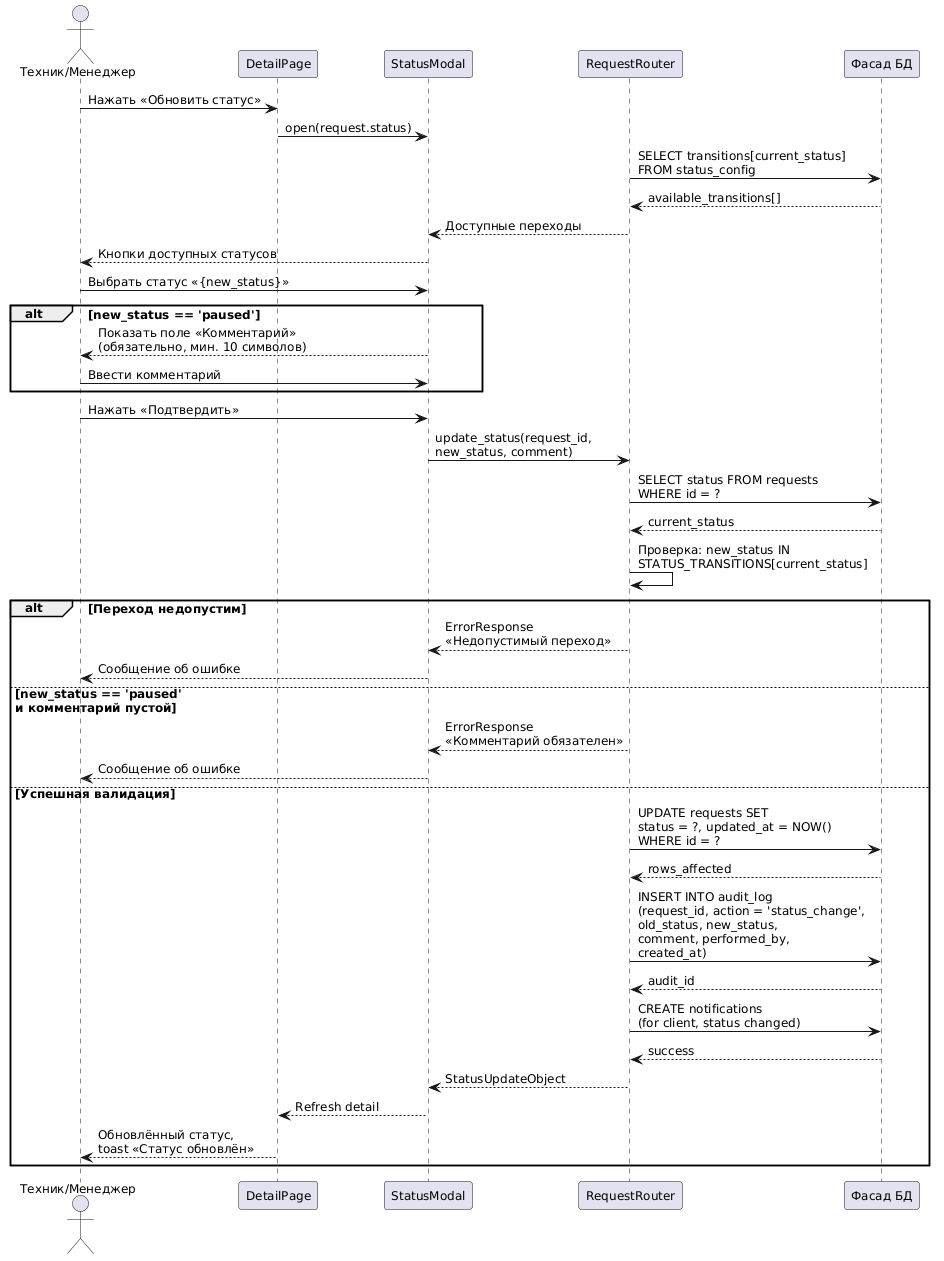

The diagram above was rendered by PlantUML. Its source (embedded in the PNG):
@startuml
skinparam defaultFontSize 12
skinparam defaultFontName "Segoe UI"
skinparam lifelinestrategy solid

actor "Техник/Менеджер" as User
participant "DetailPage" as Page
participant "StatusModal" as Modal
participant "RequestRouter" as Router
participant "Фасад БД" as DB

User -> Page : Нажать «Обновить статус»
Page -> Modal : open(request.status)

Router -> DB : SELECT transitions[current_status]\nFROM status_config
DB --> Router : available_transitions[]
Router --> Modal : Доступные переходы
Modal --> User : Кнопки доступных статусов

User -> Modal : Выбрать статус «{new_status}»

alt new_status == 'paused'
    Modal --> User : Показать поле «Комментарий»\n(обязательно, мин. 10 символов)
    User -> Modal : Ввести комментарий
end

User -> Modal : Нажать «Подтвердить»
Modal -> Router : update_status(request_id,\nnew_status, comment)

Router -> DB : SELECT status FROM requests\nWHERE id = ?
DB --> Router : current_status

Router -> Router : Проверка: new_status IN\nSTATUS_TRANSITIONS[current_status]

alt Переход недопустим
    Router --> Modal : ErrorResponse\n«Недопустимый переход»
    Modal --> User : Сообщение об ошибке
else new_status == 'paused'\nи комментарий пустой
    Router --> Modal : ErrorResponse\n«Комментарий обязателен»
    Modal --> User : Сообщение об ошибке
else Успешная валидация
    Router -> DB : UPDATE requests SET\nstatus = ?, updated_at = NOW()\nWHERE id = ?
    DB --> Router : rows_affected

    Router -> DB : INSERT INTO audit_log\n(request_id, action = 'status_change',\nold_status, new_status,\ncomment, performed_by,\ncreated_at)
    DB --> Router : audit_id

    Router -> DB : CREATE notifications\n(for client, status changed)
    DB --> Router : success

    Router --> Modal : StatusUpdateObject
    Modal --> Page : Refresh detail
    Page --> User : Обновлённый статус,\ntoast «Статус обновлён»
end
@enduml